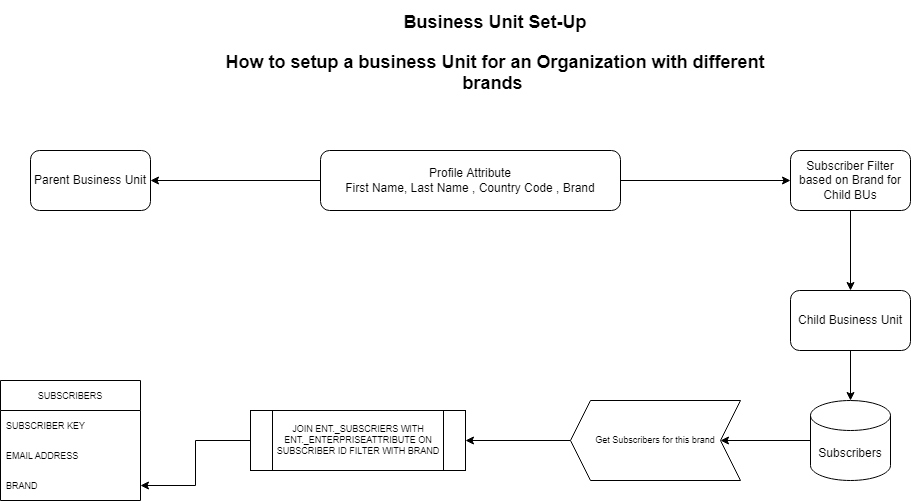

The diagram above was exported from draw.io. Its source (the exported page's mxGraphModel, read from the mxfile embedded in the PNG):
<mxGraphModel dx="1761" dy="513" grid="1" gridSize="10" guides="1" tooltips="1" connect="1" arrows="1" fold="1" page="1" pageScale="1" pageWidth="850" pageHeight="1100" math="0" shadow="0">
  <root>
    <mxCell id="0" />
    <mxCell id="1" parent="0" />
    <mxCell id="XbdMTEv3ofOqBc7hDezr-11" value="" style="edgeStyle=orthogonalEdgeStyle;rounded=0;orthogonalLoop=1;jettySize=auto;html=1;fontFamily=Helvetica;" edge="1" parent="1" source="XbdMTEv3ofOqBc7hDezr-5" target="XbdMTEv3ofOqBc7hDezr-10">
      <mxGeometry relative="1" as="geometry" />
    </mxCell>
    <mxCell id="XbdMTEv3ofOqBc7hDezr-14" value="" style="edgeStyle=orthogonalEdgeStyle;rounded=0;orthogonalLoop=1;jettySize=auto;html=1;fontFamily=Helvetica;" edge="1" parent="1" source="XbdMTEv3ofOqBc7hDezr-5" target="XbdMTEv3ofOqBc7hDezr-13">
      <mxGeometry relative="1" as="geometry" />
    </mxCell>
    <mxCell id="XbdMTEv3ofOqBc7hDezr-5" value="Profile Attribute&lt;br&gt;First Name, Last Name , Country Code , Brand" style="rounded=1;whiteSpace=wrap;html=1;fontFamily=Helvetica;gradientColor=#FFFFFF;" vertex="1" parent="1">
      <mxGeometry x="190" y="300" width="300" height="60" as="geometry" />
    </mxCell>
    <mxCell id="XbdMTEv3ofOqBc7hDezr-10" value="Parent Business Unit" style="rounded=1;whiteSpace=wrap;html=1;gradientColor=#FFFFFF;" vertex="1" parent="1">
      <mxGeometry x="-100" y="300" width="120" height="60" as="geometry" />
    </mxCell>
    <mxCell id="XbdMTEv3ofOqBc7hDezr-16" value="" style="edgeStyle=orthogonalEdgeStyle;rounded=0;orthogonalLoop=1;jettySize=auto;html=1;fontFamily=Helvetica;" edge="1" parent="1" source="XbdMTEv3ofOqBc7hDezr-13" target="XbdMTEv3ofOqBc7hDezr-15">
      <mxGeometry relative="1" as="geometry" />
    </mxCell>
    <mxCell id="XbdMTEv3ofOqBc7hDezr-13" value="Subscriber Filter based on Brand for Child BUs" style="whiteSpace=wrap;html=1;rounded=1;gradientColor=#FFFFFF;" vertex="1" parent="1">
      <mxGeometry x="660" y="300" width="120" height="60" as="geometry" />
    </mxCell>
    <mxCell id="XbdMTEv3ofOqBc7hDezr-19" value="" style="edgeStyle=orthogonalEdgeStyle;rounded=0;orthogonalLoop=1;jettySize=auto;html=1;fontFamily=Helvetica;" edge="1" parent="1" source="XbdMTEv3ofOqBc7hDezr-15" target="XbdMTEv3ofOqBc7hDezr-17">
      <mxGeometry relative="1" as="geometry" />
    </mxCell>
    <mxCell id="XbdMTEv3ofOqBc7hDezr-15" value="Child Business Unit" style="whiteSpace=wrap;html=1;rounded=1;gradientColor=#FFFFFF;" vertex="1" parent="1">
      <mxGeometry x="660" y="440" width="120" height="60" as="geometry" />
    </mxCell>
    <mxCell id="XbdMTEv3ofOqBc7hDezr-22" value="" style="edgeStyle=orthogonalEdgeStyle;rounded=0;orthogonalLoop=1;jettySize=auto;html=1;fontFamily=Helvetica;fontSize=18;" edge="1" parent="1" source="XbdMTEv3ofOqBc7hDezr-17" target="XbdMTEv3ofOqBc7hDezr-21">
      <mxGeometry relative="1" as="geometry" />
    </mxCell>
    <mxCell id="XbdMTEv3ofOqBc7hDezr-17" value="Subscribers" style="shape=cylinder3;whiteSpace=wrap;html=1;boundedLbl=1;backgroundOutline=1;size=15;fontFamily=Helvetica;gradientColor=#FFFFFF;" vertex="1" parent="1">
      <mxGeometry x="680" y="550" width="80" height="80" as="geometry" />
    </mxCell>
    <mxCell id="XbdMTEv3ofOqBc7hDezr-20" value="&lt;h1 style=&quot;font-size: 18px;&quot;&gt;Business Unit Set-Up&lt;/h1&gt;&lt;p style=&quot;font-size: 18px;&quot;&gt;How to setup a business Unit for an Organization with different brands&amp;nbsp;&lt;/p&gt;" style="text;html=1;strokeColor=none;fillColor=none;spacing=5;spacingTop=-20;whiteSpace=wrap;overflow=hidden;rounded=0;fontFamily=Helvetica;align=center;fontStyle=1;fontSize=18;" vertex="1" parent="1">
      <mxGeometry x="60" y="160" width="610" height="120" as="geometry" />
    </mxCell>
    <mxCell id="XbdMTEv3ofOqBc7hDezr-24" value="" style="edgeStyle=orthogonalEdgeStyle;rounded=0;orthogonalLoop=1;jettySize=auto;html=1;fontFamily=Helvetica;fontSize=9;" edge="1" parent="1" source="XbdMTEv3ofOqBc7hDezr-21" target="XbdMTEv3ofOqBc7hDezr-23">
      <mxGeometry relative="1" as="geometry" />
    </mxCell>
    <mxCell id="XbdMTEv3ofOqBc7hDezr-21" value="Get Subscribers for this brand" style="shape=step;perimeter=stepPerimeter;whiteSpace=wrap;html=1;fixedSize=1;labelBackgroundColor=#FFFFFF;fontFamily=Helvetica;fontSize=9;gradientColor=#FFFFFF;direction=west;" vertex="1" parent="1">
      <mxGeometry x="440" y="550" width="170" height="80" as="geometry" />
    </mxCell>
    <mxCell id="XbdMTEv3ofOqBc7hDezr-30" value="" style="edgeStyle=orthogonalEdgeStyle;rounded=0;orthogonalLoop=1;jettySize=auto;html=1;fontFamily=Helvetica;fontSize=9;" edge="1" parent="1" source="XbdMTEv3ofOqBc7hDezr-23" target="XbdMTEv3ofOqBc7hDezr-28">
      <mxGeometry relative="1" as="geometry" />
    </mxCell>
    <mxCell id="XbdMTEv3ofOqBc7hDezr-23" value="JOIN ENT._SUBSCRIERS WITH ENT._ENTERPRISEATTRIBUTE ON SUBSCRIBER ID FILTER WITH BRAND" style="shape=process;whiteSpace=wrap;html=1;backgroundOutline=1;fontSize=9;labelBackgroundColor=#FFFFFF;gradientColor=#FFFFFF;" vertex="1" parent="1">
      <mxGeometry x="120" y="560" width="215" height="60" as="geometry" />
    </mxCell>
    <mxCell id="XbdMTEv3ofOqBc7hDezr-25" value="SUBSCRIBERS" style="swimlane;fontStyle=0;childLayout=stackLayout;horizontal=1;startSize=30;horizontalStack=0;resizeParent=1;resizeParentMax=0;resizeLast=0;collapsible=1;marginBottom=0;labelBackgroundColor=#FFFFFF;fontFamily=Helvetica;fontSize=9;gradientColor=#FFFFFF;" vertex="1" parent="1">
      <mxGeometry x="-130" y="530" width="140" height="120" as="geometry" />
    </mxCell>
    <mxCell id="XbdMTEv3ofOqBc7hDezr-26" value="SUBSCRIBER KEY" style="text;strokeColor=none;fillColor=none;align=left;verticalAlign=middle;spacingLeft=4;spacingRight=4;overflow=hidden;points=[[0,0.5],[1,0.5]];portConstraint=eastwest;rotatable=0;labelBackgroundColor=#FFFFFF;fontFamily=Helvetica;fontSize=9;" vertex="1" parent="XbdMTEv3ofOqBc7hDezr-25">
      <mxGeometry y="30" width="140" height="30" as="geometry" />
    </mxCell>
    <mxCell id="XbdMTEv3ofOqBc7hDezr-27" value="EMAIL ADDRESS" style="text;strokeColor=none;fillColor=none;align=left;verticalAlign=middle;spacingLeft=4;spacingRight=4;overflow=hidden;points=[[0,0.5],[1,0.5]];portConstraint=eastwest;rotatable=0;labelBackgroundColor=#FFFFFF;fontFamily=Helvetica;fontSize=9;" vertex="1" parent="XbdMTEv3ofOqBc7hDezr-25">
      <mxGeometry y="60" width="140" height="30" as="geometry" />
    </mxCell>
    <mxCell id="XbdMTEv3ofOqBc7hDezr-28" value="BRAND" style="text;strokeColor=none;fillColor=none;align=left;verticalAlign=middle;spacingLeft=4;spacingRight=4;overflow=hidden;points=[[0,0.5],[1,0.5]];portConstraint=eastwest;rotatable=0;labelBackgroundColor=#FFFFFF;fontFamily=Helvetica;fontSize=9;" vertex="1" parent="XbdMTEv3ofOqBc7hDezr-25">
      <mxGeometry y="90" width="140" height="30" as="geometry" />
    </mxCell>
  </root>
</mxGraphModel>